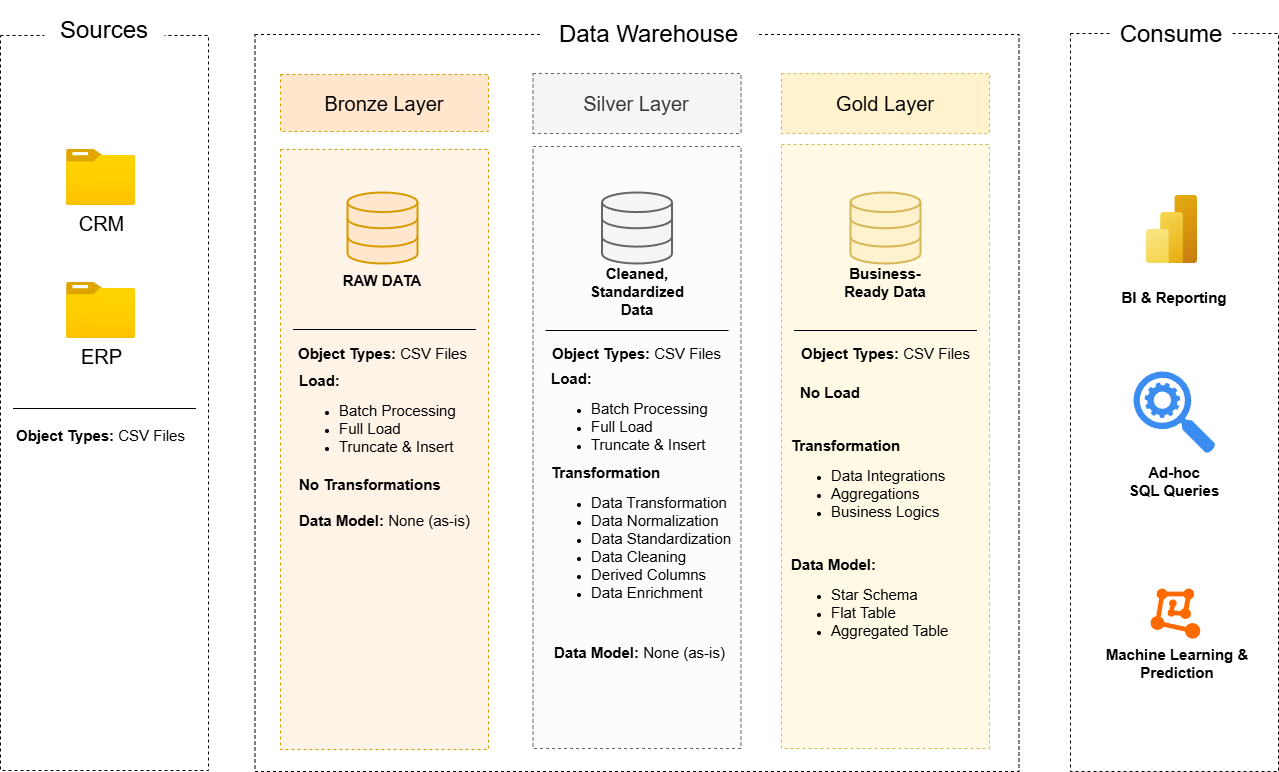

The diagram above was exported from draw.io. Its source (the exported page's mxGraphModel, read from the mxfile embedded in the PNG):
<mxGraphModel dx="2784" dy="1226" grid="0" gridSize="10" guides="1" tooltips="1" connect="1" arrows="1" fold="1" page="0" pageScale="1" pageWidth="827" pageHeight="1169" math="0" shadow="0">
  <root>
    <mxCell id="0" />
    <mxCell id="1" parent="0" />
    <mxCell id="vMpNuDfKifsJjclWi1uC-2" value="" style="rounded=0;whiteSpace=wrap;html=1;fillColor=none;dashed=1;" parent="1" vertex="1">
      <mxGeometry x="-960" y="-147" width="208" height="735" as="geometry" />
    </mxCell>
    <mxCell id="vMpNuDfKifsJjclWi1uC-3" value="" style="rounded=0;whiteSpace=wrap;html=1;fillColor=none;dashed=1;" parent="1" vertex="1">
      <mxGeometry x="-705.5" y="-148" width="764" height="737" as="geometry" />
    </mxCell>
    <mxCell id="vMpNuDfKifsJjclWi1uC-4" value="&lt;font style=&quot;font-size: 24px;&quot;&gt;Sources&lt;/font&gt;" style="rounded=1;whiteSpace=wrap;html=1;fillColor=default;strokeColor=none;" parent="1" vertex="1">
      <mxGeometry x="-916" y="-182" width="120" height="60" as="geometry" />
    </mxCell>
    <mxCell id="vMpNuDfKifsJjclWi1uC-5" value="&lt;font style=&quot;font-size: 24px;&quot;&gt;Data Warehouse&lt;/font&gt;" style="rounded=1;whiteSpace=wrap;html=1;fillColor=default;strokeColor=none;" parent="1" vertex="1">
      <mxGeometry x="-419" y="-178" width="215" height="60" as="geometry" />
    </mxCell>
    <mxCell id="vMpNuDfKifsJjclWi1uC-9" value="" style="rounded=0;whiteSpace=wrap;html=1;dashed=1;fillColor=light-dark(#fdf3e7, #36210a);strokeColor=#d79b00;" parent="1" vertex="1">
      <mxGeometry x="-680" y="-33" width="208" height="600" as="geometry" />
    </mxCell>
    <mxCell id="vMpNuDfKifsJjclWi1uC-10" value="" style="rounded=0;whiteSpace=wrap;html=1;fillColor=light-dark(#fdfcfc, #1a1a1a);dashed=1;fontColor=#333333;strokeColor=#666666;" parent="1" vertex="1">
      <mxGeometry x="-427.5" y="-36" width="208" height="602" as="geometry" />
    </mxCell>
    <mxCell id="vMpNuDfKifsJjclWi1uC-11" value="" style="rounded=0;whiteSpace=wrap;html=1;fillColor=light-dark(#fff9e5, #281d00);dashed=1;strokeColor=#d6b656;" parent="1" vertex="1">
      <mxGeometry x="-179" y="-38" width="208" height="604" as="geometry" />
    </mxCell>
    <mxCell id="vMpNuDfKifsJjclWi1uC-12" value="" style="rounded=0;whiteSpace=wrap;html=1;fillColor=none;dashed=1;" parent="1" vertex="1">
      <mxGeometry x="110" y="-149" width="208" height="738" as="geometry" />
    </mxCell>
    <mxCell id="vMpNuDfKifsJjclWi1uC-13" value="&lt;font style=&quot;font-size: 24px;&quot;&gt;Consume&lt;/font&gt;" style="rounded=1;whiteSpace=wrap;html=1;fillColor=default;strokeColor=none;" parent="1" vertex="1">
      <mxGeometry x="151" y="-178" width="120" height="60" as="geometry" />
    </mxCell>
    <mxCell id="vMpNuDfKifsJjclWi1uC-14" value="&lt;font style=&quot;font-size: 20px;&quot;&gt;Bronze Layer&lt;/font&gt;" style="rounded=0;whiteSpace=wrap;html=1;fillColor=#ffe6cc;strokeColor=#d79b00;dashed=1;" parent="1" vertex="1">
      <mxGeometry x="-680" y="-108" width="208" height="57" as="geometry" />
    </mxCell>
    <mxCell id="vMpNuDfKifsJjclWi1uC-15" value="&lt;font style=&quot;font-size: 20px;&quot;&gt;Silver Layer&lt;/font&gt;" style="rounded=0;whiteSpace=wrap;html=1;fillColor=#f5f5f5;strokeColor=#666666;dashed=1;fontColor=#333333;" parent="1" vertex="1">
      <mxGeometry x="-427.5" y="-109" width="208" height="60" as="geometry" />
    </mxCell>
    <mxCell id="vMpNuDfKifsJjclWi1uC-16" value="&lt;font style=&quot;font-size: 20px;&quot;&gt;Gold Layer&lt;/font&gt;" style="rounded=0;whiteSpace=wrap;html=1;fillColor=#fff2cc;dashed=1;strokeColor=#d6b656;" parent="1" vertex="1">
      <mxGeometry x="-179" y="-109" width="208" height="60" as="geometry" />
    </mxCell>
    <mxCell id="vMpNuDfKifsJjclWi1uC-17" value="&lt;span style=&quot;font-size: 20px;&quot;&gt;CRM&lt;/span&gt;" style="image;aspect=fixed;html=1;points=[];align=center;fontSize=12;image=img/lib/azure2/general/Folder_Blank.svg;" parent="1" vertex="1">
      <mxGeometry x="-894" y="-33" width="69" height="56.00000000000001" as="geometry" />
    </mxCell>
    <mxCell id="vMpNuDfKifsJjclWi1uC-18" value="&lt;font style=&quot;font-size: 20px;&quot;&gt;ERP&lt;/font&gt;" style="image;aspect=fixed;html=1;points=[];align=center;fontSize=12;image=img/lib/azure2/general/Folder_Blank.svg;" parent="1" vertex="1">
      <mxGeometry x="-894" y="100" width="69" height="56.00000000000001" as="geometry" />
    </mxCell>
    <mxCell id="vMpNuDfKifsJjclWi1uC-21" value="" style="endArrow=none;html=1;rounded=0;fontSize=12;startSize=8;endSize=8;curved=1;" parent="1" edge="1">
      <mxGeometry width="50" height="50" relative="1" as="geometry">
        <mxPoint x="-947.5" y="226" as="sourcePoint" />
        <mxPoint x="-764.5" y="226" as="targetPoint" />
      </mxGeometry>
    </mxCell>
    <mxCell id="vMpNuDfKifsJjclWi1uC-22" value="&lt;font style=&quot;font-size: 15px;&quot;&gt;&lt;b&gt;Object Types: &lt;/b&gt;CSV Files&lt;/font&gt;" style="text;html=1;align=center;verticalAlign=middle;whiteSpace=wrap;rounded=0;" parent="1" vertex="1">
      <mxGeometry x="-947" y="238" width="175" height="30" as="geometry" />
    </mxCell>
    <mxCell id="vMpNuDfKifsJjclWi1uC-23" value="" style="html=1;verticalLabelPosition=bottom;align=center;labelBackgroundColor=#ffffff;verticalAlign=top;strokeWidth=2;strokeColor=#d79b00;shadow=0;dashed=0;shape=mxgraph.ios7.icons.data;fillColor=#ffe6cc;" parent="1" vertex="1">
      <mxGeometry x="-613" y="10" width="70" height="71" as="geometry" />
    </mxCell>
    <mxCell id="vMpNuDfKifsJjclWi1uC-26" value="" style="html=1;verticalLabelPosition=bottom;align=center;labelBackgroundColor=#ffffff;verticalAlign=top;strokeWidth=2;strokeColor=#666666;shadow=0;dashed=0;shape=mxgraph.ios7.icons.data;fillColor=#f5f5f5;fontColor=#333333;" parent="1" vertex="1">
      <mxGeometry x="-358.5" y="10" width="70" height="71" as="geometry" />
    </mxCell>
    <mxCell id="vMpNuDfKifsJjclWi1uC-27" value="" style="html=1;verticalLabelPosition=bottom;align=center;labelBackgroundColor=#ffffff;verticalAlign=top;strokeWidth=2;strokeColor=#d6b656;shadow=0;dashed=0;shape=mxgraph.ios7.icons.data;fillColor=#fff2cc;" parent="1" vertex="1">
      <mxGeometry x="-110" y="10" width="70" height="71" as="geometry" />
    </mxCell>
    <mxCell id="vMpNuDfKifsJjclWi1uC-28" value="&lt;font style=&quot;font-size: 15px;&quot;&gt;&lt;b&gt;RAW DATA&lt;/b&gt;&lt;/font&gt;" style="text;html=1;align=center;verticalAlign=middle;whiteSpace=wrap;rounded=0;" parent="1" vertex="1">
      <mxGeometry x="-620" y="83" width="84" height="30" as="geometry" />
    </mxCell>
    <mxCell id="vMpNuDfKifsJjclWi1uC-29" value="&lt;span style=&quot;font-size: 15px;&quot;&gt;&lt;b&gt;Cleaned, Standardized Data&lt;/b&gt;&lt;/span&gt;" style="text;html=1;align=center;verticalAlign=middle;whiteSpace=wrap;rounded=0;" parent="1" vertex="1">
      <mxGeometry x="-368.25" y="85" width="89.5" height="48" as="geometry" />
    </mxCell>
    <mxCell id="vMpNuDfKifsJjclWi1uC-30" value="&lt;font style=&quot;font-size: 15px;&quot;&gt;&lt;b&gt;Business-Ready Data&lt;/b&gt;&lt;/font&gt;" style="text;html=1;align=center;verticalAlign=middle;whiteSpace=wrap;rounded=0;" parent="1" vertex="1">
      <mxGeometry x="-117" y="85" width="84" height="30" as="geometry" />
    </mxCell>
    <mxCell id="vMpNuDfKifsJjclWi1uC-31" value="" style="endArrow=none;html=1;rounded=0;fontSize=12;startSize=8;endSize=8;curved=1;" parent="1" edge="1">
      <mxGeometry width="50" height="50" relative="1" as="geometry">
        <mxPoint x="-667.5" y="147" as="sourcePoint" />
        <mxPoint x="-484.5" y="147" as="targetPoint" />
      </mxGeometry>
    </mxCell>
    <mxCell id="vMpNuDfKifsJjclWi1uC-32" value="" style="endArrow=none;html=1;rounded=0;fontSize=12;startSize=8;endSize=8;curved=1;" parent="1" edge="1">
      <mxGeometry width="50" height="50" relative="1" as="geometry">
        <mxPoint x="-415" y="148" as="sourcePoint" />
        <mxPoint x="-232" y="148" as="targetPoint" />
      </mxGeometry>
    </mxCell>
    <mxCell id="vMpNuDfKifsJjclWi1uC-33" value="" style="endArrow=none;html=1;rounded=0;fontSize=12;startSize=8;endSize=8;curved=1;" parent="1" edge="1">
      <mxGeometry width="50" height="50" relative="1" as="geometry">
        <mxPoint x="-166.5" y="148" as="sourcePoint" />
        <mxPoint x="16.5" y="148" as="targetPoint" />
      </mxGeometry>
    </mxCell>
    <mxCell id="vMpNuDfKifsJjclWi1uC-34" value="&lt;font style=&quot;font-size: 15px;&quot;&gt;&lt;b&gt;Object Types: &lt;/b&gt;CSV Files&lt;/font&gt;" style="text;html=1;align=center;verticalAlign=middle;whiteSpace=wrap;rounded=0;" parent="1" vertex="1">
      <mxGeometry x="-665.5" y="156" width="175" height="30" as="geometry" />
    </mxCell>
    <mxCell id="vMpNuDfKifsJjclWi1uC-35" value="&lt;font style=&quot;font-size: 15px;&quot;&gt;&lt;b&gt;Object Types: &lt;/b&gt;CSV Files&lt;/font&gt;" style="text;html=1;align=center;verticalAlign=middle;whiteSpace=wrap;rounded=0;" parent="1" vertex="1">
      <mxGeometry x="-411" y="156" width="175" height="30" as="geometry" />
    </mxCell>
    <mxCell id="vMpNuDfKifsJjclWi1uC-36" value="&lt;font style=&quot;font-size: 15px;&quot;&gt;&lt;b&gt;Object Types: &lt;/b&gt;CSV Files&lt;/font&gt;" style="text;html=1;align=center;verticalAlign=middle;whiteSpace=wrap;rounded=0;" parent="1" vertex="1">
      <mxGeometry x="-162.5" y="156" width="175" height="30" as="geometry" />
    </mxCell>
    <mxCell id="m5hLnxLjaAjs5GNMNexJ-1" value="&lt;font style=&quot;font-size: 15px;&quot;&gt;&lt;b&gt;Load:&amp;nbsp;&lt;/b&gt;&lt;/font&gt;&lt;div&gt;&lt;ul&gt;&lt;li&gt;&lt;font style=&quot;font-size: 15px;&quot;&gt;Batch Processing&lt;/font&gt;&lt;/li&gt;&lt;li&gt;&lt;span style=&quot;font-size: 15px;&quot;&gt;Full Load&lt;/span&gt;&lt;/li&gt;&lt;li&gt;&lt;span style=&quot;font-size: 15px;&quot;&gt;Truncate &amp;amp; Insert&lt;/span&gt;&lt;/li&gt;&lt;/ul&gt;&lt;/div&gt;" style="text;html=1;align=left;verticalAlign=middle;whiteSpace=wrap;rounded=0;" vertex="1" parent="1">
      <mxGeometry x="-663.5" y="222" width="175" height="30" as="geometry" />
    </mxCell>
    <mxCell id="m5hLnxLjaAjs5GNMNexJ-2" value="&lt;span style=&quot;font-size: 15px;&quot;&gt;&lt;b&gt;No Transformations&lt;/b&gt;&lt;/span&gt;&lt;div&gt;&lt;span style=&quot;font-size: 15px;&quot;&gt;&lt;b&gt;&lt;br&gt;&lt;/b&gt;&lt;/span&gt;&lt;/div&gt;&lt;div&gt;&lt;span style=&quot;font-size: 15px;&quot;&gt;&lt;b&gt;Data Model: &lt;/b&gt;None (as-is)&lt;/span&gt;&lt;/div&gt;" style="text;html=1;align=left;verticalAlign=middle;whiteSpace=wrap;rounded=0;" vertex="1" parent="1">
      <mxGeometry x="-663.5" y="305" width="175" height="30" as="geometry" />
    </mxCell>
    <mxCell id="m5hLnxLjaAjs5GNMNexJ-3" value="&lt;font style=&quot;font-size: 15px;&quot;&gt;&lt;b&gt;Load:&amp;nbsp;&lt;/b&gt;&lt;/font&gt;&lt;div&gt;&lt;ul&gt;&lt;li&gt;&lt;font style=&quot;font-size: 15px;&quot;&gt;Batch Processing&lt;/font&gt;&lt;/li&gt;&lt;li&gt;&lt;span style=&quot;font-size: 15px;&quot;&gt;Full Load&lt;/span&gt;&lt;/li&gt;&lt;li&gt;&lt;span style=&quot;font-size: 15px;&quot;&gt;Truncate &amp;amp; Insert&lt;/span&gt;&lt;/li&gt;&lt;/ul&gt;&lt;/div&gt;" style="text;html=1;align=left;verticalAlign=middle;whiteSpace=wrap;rounded=0;" vertex="1" parent="1">
      <mxGeometry x="-411" y="220" width="175" height="30" as="geometry" />
    </mxCell>
    <mxCell id="m5hLnxLjaAjs5GNMNexJ-4" value="&lt;span style=&quot;font-size: 15px;&quot;&gt;&lt;b&gt;Transformation&lt;/b&gt;&lt;/span&gt;&lt;div&gt;&lt;ul&gt;&lt;li&gt;&lt;span style=&quot;font-size: 15px;&quot;&gt;Data Transformation&lt;/span&gt;&lt;/li&gt;&lt;li&gt;&lt;span style=&quot;font-size: 15px;&quot;&gt;Data Normalization&lt;/span&gt;&lt;/li&gt;&lt;li&gt;&lt;span style=&quot;font-size: 15px;&quot;&gt;Data Standardization&lt;/span&gt;&lt;/li&gt;&lt;li&gt;&lt;span style=&quot;font-size: 15px;&quot;&gt;Data Cleaning&lt;/span&gt;&lt;/li&gt;&lt;li&gt;&lt;span style=&quot;font-size: 15px;&quot;&gt;Derived Columns&lt;/span&gt;&lt;/li&gt;&lt;li&gt;&lt;span style=&quot;font-size: 15px;&quot;&gt;Data Enrichment&lt;/span&gt;&lt;/li&gt;&lt;/ul&gt;&lt;/div&gt;" style="text;html=1;align=left;verticalAlign=middle;whiteSpace=wrap;rounded=0;" vertex="1" parent="1">
      <mxGeometry x="-411.5" y="341" width="192" height="30" as="geometry" />
    </mxCell>
    <mxCell id="m5hLnxLjaAjs5GNMNexJ-5" value="&lt;div&gt;&lt;span style=&quot;font-size: 15px;&quot;&gt;&lt;b&gt;&lt;br&gt;&lt;/b&gt;&lt;/span&gt;&lt;/div&gt;&lt;div&gt;&lt;span style=&quot;font-size: 15px;&quot;&gt;&lt;b&gt;Data Model: &lt;/b&gt;None (as-is)&lt;/span&gt;&lt;/div&gt;" style="text;html=1;align=left;verticalAlign=middle;whiteSpace=wrap;rounded=0;" vertex="1" parent="1">
      <mxGeometry x="-408" y="446" width="175" height="30" as="geometry" />
    </mxCell>
    <mxCell id="m5hLnxLjaAjs5GNMNexJ-6" value="&lt;div&gt;&lt;span style=&quot;font-size: 15px;&quot;&gt;&lt;b&gt;&lt;br&gt;&lt;/b&gt;&lt;/span&gt;&lt;/div&gt;&lt;div&gt;&lt;span style=&quot;font-size: 15px;&quot;&gt;&lt;b&gt;No Load&lt;/b&gt;&lt;/span&gt;&lt;/div&gt;" style="text;html=1;align=left;verticalAlign=middle;whiteSpace=wrap;rounded=0;" vertex="1" parent="1">
      <mxGeometry x="-162.5" y="186" width="175" height="30" as="geometry" />
    </mxCell>
    <mxCell id="m5hLnxLjaAjs5GNMNexJ-7" value="&lt;span style=&quot;font-size: 15px;&quot;&gt;&lt;b&gt;Transformation&lt;/b&gt;&lt;/span&gt;&lt;div&gt;&lt;ul&gt;&lt;li&gt;&lt;span style=&quot;font-size: 15px;&quot;&gt;Data Integrations&lt;/span&gt;&lt;/li&gt;&lt;li&gt;&lt;span style=&quot;font-size: 15px;&quot;&gt;Aggregations&lt;/span&gt;&lt;/li&gt;&lt;li&gt;&lt;span style=&quot;font-size: 15px;&quot;&gt;Business Logics&lt;/span&gt;&lt;/li&gt;&lt;/ul&gt;&lt;/div&gt;" style="text;html=1;align=left;verticalAlign=middle;whiteSpace=wrap;rounded=0;" vertex="1" parent="1">
      <mxGeometry x="-171" y="287" width="192" height="30" as="geometry" />
    </mxCell>
    <mxCell id="m5hLnxLjaAjs5GNMNexJ-8" value="&lt;span style=&quot;font-size: 15px;&quot;&gt;&lt;b&gt;Data Model:&lt;/b&gt;&lt;/span&gt;&lt;div&gt;&lt;ul&gt;&lt;li&gt;&lt;span style=&quot;font-size: 15px;&quot;&gt;Star Schema&lt;/span&gt;&lt;/li&gt;&lt;li&gt;&lt;span style=&quot;font-size: 15px;&quot;&gt;Flat Table&lt;/span&gt;&lt;/li&gt;&lt;li&gt;&lt;span style=&quot;font-size: 15px;&quot;&gt;Aggregated Table&lt;/span&gt;&lt;/li&gt;&lt;/ul&gt;&lt;/div&gt;" style="text;html=1;align=left;verticalAlign=middle;whiteSpace=wrap;rounded=0;" vertex="1" parent="1">
      <mxGeometry x="-171" y="406" width="192" height="30" as="geometry" />
    </mxCell>
    <mxCell id="m5hLnxLjaAjs5GNMNexJ-9" style="edgeStyle=orthogonalEdgeStyle;rounded=0;orthogonalLoop=1;jettySize=auto;html=1;exitX=0.5;exitY=1;exitDx=0;exitDy=0;" edge="1" parent="1" source="m5hLnxLjaAjs5GNMNexJ-7" target="m5hLnxLjaAjs5GNMNexJ-7">
      <mxGeometry relative="1" as="geometry" />
    </mxCell>
    <mxCell id="m5hLnxLjaAjs5GNMNexJ-11" value="" style="image;aspect=fixed;html=1;points=[];align=center;fontSize=12;image=img/lib/azure2/analytics/Power_BI_Embedded.svg;" vertex="1" parent="1">
      <mxGeometry x="186" y="13" width="51" height="68" as="geometry" />
    </mxCell>
    <mxCell id="m5hLnxLjaAjs5GNMNexJ-12" value="&lt;span style=&quot;font-size: 15px;&quot;&gt;&lt;b&gt;BI &amp;amp; Reporting&lt;/b&gt;&lt;/span&gt;" style="text;html=1;align=center;verticalAlign=middle;whiteSpace=wrap;rounded=0;" vertex="1" parent="1">
      <mxGeometry x="118" y="100" width="192" height="30" as="geometry" />
    </mxCell>
    <mxCell id="m5hLnxLjaAjs5GNMNexJ-13" value="" style="points=[];aspect=fixed;html=1;align=center;shadow=0;dashed=0;fillColor=#FF6A00;strokeColor=none;shape=mxgraph.alibaba_cloud.machine_learning;" vertex="1" parent="1">
      <mxGeometry x="190" y="406" width="49.8" height="50.099999999999994" as="geometry" />
    </mxCell>
    <mxCell id="m5hLnxLjaAjs5GNMNexJ-14" value="&lt;span style=&quot;font-size: 15px;&quot;&gt;&lt;b&gt;Machine Learning &amp;amp;&lt;/b&gt;&lt;/span&gt;&lt;div&gt;&lt;span style=&quot;font-size: 15px;&quot;&gt;&lt;b&gt;Prediction&lt;/b&gt;&lt;/span&gt;&lt;/div&gt;" style="text;html=1;align=center;verticalAlign=middle;whiteSpace=wrap;rounded=0;" vertex="1" parent="1">
      <mxGeometry x="121" y="466" width="192" height="30" as="geometry" />
    </mxCell>
    <mxCell id="m5hLnxLjaAjs5GNMNexJ-15" value="" style="sketch=0;html=1;aspect=fixed;strokeColor=none;shadow=0;fillColor=#3B8DF1;verticalAlign=top;labelPosition=center;verticalLabelPosition=bottom;shape=mxgraph.gcp2.search_api" vertex="1" parent="1">
      <mxGeometry x="173" y="189" width="82" height="82" as="geometry" />
    </mxCell>
    <mxCell id="m5hLnxLjaAjs5GNMNexJ-16" value="&lt;span style=&quot;font-size: 15px;&quot;&gt;&lt;b&gt;Ad-hoc&lt;/b&gt;&lt;/span&gt;&lt;div&gt;&lt;span style=&quot;font-size: 15px;&quot;&gt;&lt;b&gt;SQL Queries&lt;/b&gt;&lt;/span&gt;&lt;/div&gt;" style="text;html=1;align=center;verticalAlign=middle;whiteSpace=wrap;rounded=0;" vertex="1" parent="1">
      <mxGeometry x="118" y="284" width="192" height="30" as="geometry" />
    </mxCell>
  </root>
</mxGraphModel>